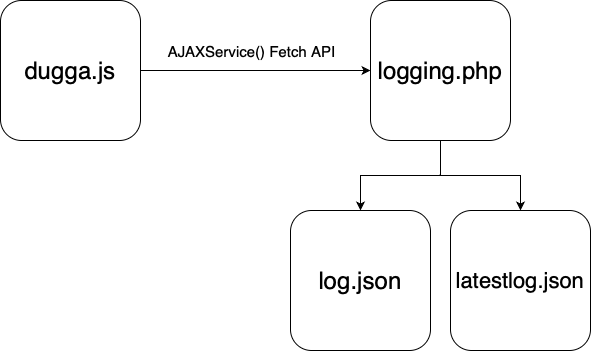

The diagram above was exported from draw.io. Its source (the exported page's mxGraphModel, read from the mxfile embedded in the PNG):
<mxGraphModel dx="1380" dy="880" grid="1" gridSize="10" guides="1" tooltips="1" connect="1" arrows="1" fold="1" page="1" pageScale="1" pageWidth="827" pageHeight="1169" math="0" shadow="0">
  <root>
    <mxCell id="0" />
    <mxCell id="1" parent="0" />
    <mxCell id="W9a_XZi4wiNv-7rkcVwJ-3" style="edgeStyle=orthogonalEdgeStyle;rounded=0;orthogonalLoop=1;jettySize=auto;html=1;entryX=0;entryY=0.5;entryDx=0;entryDy=0;" parent="1" source="W9a_XZi4wiNv-7rkcVwJ-1" target="W9a_XZi4wiNv-7rkcVwJ-2" edge="1">
      <mxGeometry relative="1" as="geometry" />
    </mxCell>
    <mxCell id="W9a_XZi4wiNv-7rkcVwJ-4" value="&lt;font size=&quot;1&quot;&gt;&lt;span style=&quot;font-size: 15px;&quot;&gt;AJAXService() Fetch API&lt;/span&gt;&lt;/font&gt;" style="edgeLabel;html=1;align=center;verticalAlign=middle;resizable=0;points=[];" parent="W9a_XZi4wiNv-7rkcVwJ-3" vertex="1" connectable="0">
      <mxGeometry x="-0.1826" y="4" relative="1" as="geometry">
        <mxPoint x="16" y="-16" as="offset" />
      </mxGeometry>
    </mxCell>
    <mxCell id="W9a_XZi4wiNv-7rkcVwJ-1" value="&lt;font style=&quot;font-size: 24px;&quot;&gt;dugga.js&lt;/font&gt;" style="rounded=1;whiteSpace=wrap;html=1;" parent="1" vertex="1">
      <mxGeometry x="100" y="130" width="140" height="140" as="geometry" />
    </mxCell>
    <mxCell id="W9a_XZi4wiNv-7rkcVwJ-7" style="edgeStyle=orthogonalEdgeStyle;rounded=0;orthogonalLoop=1;jettySize=auto;html=1;entryX=0.5;entryY=0;entryDx=0;entryDy=0;" parent="1" source="W9a_XZi4wiNv-7rkcVwJ-2" target="W9a_XZi4wiNv-7rkcVwJ-6" edge="1">
      <mxGeometry relative="1" as="geometry" />
    </mxCell>
    <mxCell id="vsFl84CVdcrh65i9cnjA-2" style="edgeStyle=orthogonalEdgeStyle;rounded=0;orthogonalLoop=1;jettySize=auto;html=1;" edge="1" parent="1" source="W9a_XZi4wiNv-7rkcVwJ-2" target="vsFl84CVdcrh65i9cnjA-1">
      <mxGeometry relative="1" as="geometry" />
    </mxCell>
    <mxCell id="W9a_XZi4wiNv-7rkcVwJ-2" value="&lt;font style=&quot;font-size: 24px;&quot;&gt;logging.php&lt;/font&gt;" style="rounded=1;whiteSpace=wrap;html=1;" parent="1" vertex="1">
      <mxGeometry x="470" y="130" width="140" height="140" as="geometry" />
    </mxCell>
    <mxCell id="W9a_XZi4wiNv-7rkcVwJ-6" value="&lt;font size=&quot;5&quot;&gt;log.json&lt;/font&gt;" style="rounded=1;whiteSpace=wrap;html=1;" parent="1" vertex="1">
      <mxGeometry x="390" y="340" width="140" height="140" as="geometry" />
    </mxCell>
    <mxCell id="vsFl84CVdcrh65i9cnjA-1" value="&lt;font style=&quot;font-size: 22px;&quot;&gt;latestlog.json&lt;/font&gt;" style="rounded=1;whiteSpace=wrap;html=1;" vertex="1" parent="1">
      <mxGeometry x="550" y="340" width="140" height="140" as="geometry" />
    </mxCell>
  </root>
</mxGraphModel>